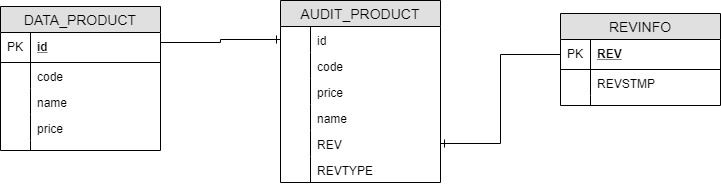

The diagram above was exported from draw.io. Its source (the exported page's mxGraphModel, read from the mxfile embedded in the PNG):
<mxGraphModel dx="754" dy="708" grid="1" gridSize="10" guides="1" tooltips="1" connect="1" arrows="1" fold="1" page="1" pageScale="1" pageWidth="827" pageHeight="1169" math="0" shadow="0">
  <root>
    <mxCell id="0" />
    <mxCell id="1" parent="0" />
    <mxCell id="fWmYoj-yrSYKllli13qA-74" style="edgeStyle=orthogonalEdgeStyle;rounded=0;orthogonalLoop=1;jettySize=auto;html=1;exitX=1;exitY=0.25;exitDx=0;exitDy=0;entryX=0;entryY=0.5;entryDx=0;entryDy=0;endArrow=ERone;endFill=0;" parent="1" source="fWmYoj-yrSYKllli13qA-1" target="fWmYoj-yrSYKllli13qA-30" edge="1">
      <mxGeometry relative="1" as="geometry" />
    </mxCell>
    <mxCell id="fWmYoj-yrSYKllli13qA-1" value="DATA_PRODUCT" style="swimlane;fontStyle=0;childLayout=stackLayout;horizontal=1;startSize=26;fillColor=#e0e0e0;horizontalStack=0;resizeParent=1;resizeParentMax=0;resizeLast=0;collapsible=1;marginBottom=0;swimlaneFillColor=#ffffff;align=center;fontSize=14;" parent="1" vertex="1">
      <mxGeometry x="80" y="182" width="160" height="144" as="geometry" />
    </mxCell>
    <mxCell id="fWmYoj-yrSYKllli13qA-2" value="id" style="shape=partialRectangle;top=0;left=0;right=0;bottom=1;align=left;verticalAlign=middle;fillColor=none;spacingLeft=34;spacingRight=4;overflow=hidden;rotatable=0;points=[[0,0.5],[1,0.5]];portConstraint=eastwest;dropTarget=0;fontStyle=5;fontSize=12;" parent="fWmYoj-yrSYKllli13qA-1" vertex="1">
      <mxGeometry y="26" width="160" height="30" as="geometry" />
    </mxCell>
    <mxCell id="fWmYoj-yrSYKllli13qA-3" value="PK" style="shape=partialRectangle;top=0;left=0;bottom=0;fillColor=none;align=left;verticalAlign=middle;spacingLeft=4;spacingRight=4;overflow=hidden;rotatable=0;points=[];portConstraint=eastwest;part=1;fontSize=12;" parent="fWmYoj-yrSYKllli13qA-2" vertex="1" connectable="0">
      <mxGeometry width="30" height="30" as="geometry" />
    </mxCell>
    <mxCell id="fWmYoj-yrSYKllli13qA-4" value="code" style="shape=partialRectangle;top=0;left=0;right=0;bottom=0;align=left;verticalAlign=top;fillColor=none;spacingLeft=34;spacingRight=4;overflow=hidden;rotatable=0;points=[[0,0.5],[1,0.5]];portConstraint=eastwest;dropTarget=0;fontSize=12;" parent="fWmYoj-yrSYKllli13qA-1" vertex="1">
      <mxGeometry y="56" width="160" height="26" as="geometry" />
    </mxCell>
    <mxCell id="fWmYoj-yrSYKllli13qA-5" value="" style="shape=partialRectangle;top=0;left=0;bottom=0;fillColor=none;align=left;verticalAlign=top;spacingLeft=4;spacingRight=4;overflow=hidden;rotatable=0;points=[];portConstraint=eastwest;part=1;fontSize=12;" parent="fWmYoj-yrSYKllli13qA-4" vertex="1" connectable="0">
      <mxGeometry width="30" height="26" as="geometry" />
    </mxCell>
    <mxCell id="fWmYoj-yrSYKllli13qA-6" value="name" style="shape=partialRectangle;top=0;left=0;right=0;bottom=0;align=left;verticalAlign=top;fillColor=none;spacingLeft=34;spacingRight=4;overflow=hidden;rotatable=0;points=[[0,0.5],[1,0.5]];portConstraint=eastwest;dropTarget=0;fontSize=12;" parent="fWmYoj-yrSYKllli13qA-1" vertex="1">
      <mxGeometry y="82" width="160" height="26" as="geometry" />
    </mxCell>
    <mxCell id="fWmYoj-yrSYKllli13qA-7" value="" style="shape=partialRectangle;top=0;left=0;bottom=0;fillColor=none;align=left;verticalAlign=top;spacingLeft=4;spacingRight=4;overflow=hidden;rotatable=0;points=[];portConstraint=eastwest;part=1;fontSize=12;" parent="fWmYoj-yrSYKllli13qA-6" vertex="1" connectable="0">
      <mxGeometry width="30" height="26" as="geometry" />
    </mxCell>
    <mxCell id="fWmYoj-yrSYKllli13qA-8" value="price" style="shape=partialRectangle;top=0;left=0;right=0;bottom=0;align=left;verticalAlign=top;fillColor=none;spacingLeft=34;spacingRight=4;overflow=hidden;rotatable=0;points=[[0,0.5],[1,0.5]];portConstraint=eastwest;dropTarget=0;fontSize=12;" parent="fWmYoj-yrSYKllli13qA-1" vertex="1">
      <mxGeometry y="108" width="160" height="26" as="geometry" />
    </mxCell>
    <mxCell id="fWmYoj-yrSYKllli13qA-9" value="" style="shape=partialRectangle;top=0;left=0;bottom=0;fillColor=none;align=left;verticalAlign=top;spacingLeft=4;spacingRight=4;overflow=hidden;rotatable=0;points=[];portConstraint=eastwest;part=1;fontSize=12;" parent="fWmYoj-yrSYKllli13qA-8" vertex="1" connectable="0">
      <mxGeometry width="30" height="26" as="geometry" />
    </mxCell>
    <mxCell id="fWmYoj-yrSYKllli13qA-10" value="" style="shape=partialRectangle;top=0;left=0;right=0;bottom=0;align=left;verticalAlign=top;fillColor=none;spacingLeft=34;spacingRight=4;overflow=hidden;rotatable=0;points=[[0,0.5],[1,0.5]];portConstraint=eastwest;dropTarget=0;fontSize=12;" parent="fWmYoj-yrSYKllli13qA-1" vertex="1">
      <mxGeometry y="134" width="160" height="10" as="geometry" />
    </mxCell>
    <mxCell id="fWmYoj-yrSYKllli13qA-11" value="" style="shape=partialRectangle;top=0;left=0;bottom=0;fillColor=none;align=left;verticalAlign=top;spacingLeft=4;spacingRight=4;overflow=hidden;rotatable=0;points=[];portConstraint=eastwest;part=1;fontSize=12;" parent="fWmYoj-yrSYKllli13qA-10" vertex="1" connectable="0">
      <mxGeometry width="30" height="10" as="geometry" />
    </mxCell>
    <mxCell id="fWmYoj-yrSYKllli13qA-25" value="AUDIT_PRODUCT" style="swimlane;fontStyle=0;childLayout=stackLayout;horizontal=1;startSize=26;fillColor=#e0e0e0;horizontalStack=0;resizeParent=1;resizeParentMax=0;resizeLast=0;collapsible=1;marginBottom=0;swimlaneFillColor=#ffffff;align=center;fontSize=14;" parent="1" vertex="1">
      <mxGeometry x="360" y="176" width="160" height="182" as="geometry" />
    </mxCell>
    <mxCell id="fWmYoj-yrSYKllli13qA-30" value="id" style="shape=partialRectangle;top=0;left=0;right=0;bottom=0;align=left;verticalAlign=top;fillColor=none;spacingLeft=34;spacingRight=4;overflow=hidden;rotatable=0;points=[[0,0.5],[1,0.5]];portConstraint=eastwest;dropTarget=0;fontSize=12;" parent="fWmYoj-yrSYKllli13qA-25" vertex="1">
      <mxGeometry y="26" width="160" height="26" as="geometry" />
    </mxCell>
    <mxCell id="fWmYoj-yrSYKllli13qA-31" value="" style="shape=partialRectangle;top=0;left=0;bottom=0;fillColor=none;align=left;verticalAlign=top;spacingLeft=4;spacingRight=4;overflow=hidden;rotatable=0;points=[];portConstraint=eastwest;part=1;fontSize=12;" parent="fWmYoj-yrSYKllli13qA-30" vertex="1" connectable="0">
      <mxGeometry width="30" height="26" as="geometry" />
    </mxCell>
    <mxCell id="fWmYoj-yrSYKllli13qA-36" value="code" style="shape=partialRectangle;top=0;left=0;right=0;bottom=0;align=left;verticalAlign=top;fillColor=none;spacingLeft=34;spacingRight=4;overflow=hidden;rotatable=0;points=[[0,0.5],[1,0.5]];portConstraint=eastwest;dropTarget=0;fontSize=12;" parent="fWmYoj-yrSYKllli13qA-25" vertex="1">
      <mxGeometry y="52" width="160" height="26" as="geometry" />
    </mxCell>
    <mxCell id="fWmYoj-yrSYKllli13qA-37" value="" style="shape=partialRectangle;top=0;left=0;bottom=0;fillColor=none;align=left;verticalAlign=top;spacingLeft=4;spacingRight=4;overflow=hidden;rotatable=0;points=[];portConstraint=eastwest;part=1;fontSize=12;" parent="fWmYoj-yrSYKllli13qA-36" vertex="1" connectable="0">
      <mxGeometry width="30" height="26" as="geometry" />
    </mxCell>
    <mxCell id="fWmYoj-yrSYKllli13qA-40" value="price" style="shape=partialRectangle;top=0;left=0;right=0;bottom=0;align=left;verticalAlign=top;fillColor=none;spacingLeft=34;spacingRight=4;overflow=hidden;rotatable=0;points=[[0,0.5],[1,0.5]];portConstraint=eastwest;dropTarget=0;fontSize=12;" parent="fWmYoj-yrSYKllli13qA-25" vertex="1">
      <mxGeometry y="78" width="160" height="26" as="geometry" />
    </mxCell>
    <mxCell id="fWmYoj-yrSYKllli13qA-41" value="" style="shape=partialRectangle;top=0;left=0;bottom=0;fillColor=none;align=left;verticalAlign=top;spacingLeft=4;spacingRight=4;overflow=hidden;rotatable=0;points=[];portConstraint=eastwest;part=1;fontSize=12;" parent="fWmYoj-yrSYKllli13qA-40" vertex="1" connectable="0">
      <mxGeometry width="30" height="26" as="geometry" />
    </mxCell>
    <mxCell id="fWmYoj-yrSYKllli13qA-42" value="name" style="shape=partialRectangle;top=0;left=0;right=0;bottom=0;align=left;verticalAlign=top;fillColor=none;spacingLeft=34;spacingRight=4;overflow=hidden;rotatable=0;points=[[0,0.5],[1,0.5]];portConstraint=eastwest;dropTarget=0;fontSize=12;" parent="fWmYoj-yrSYKllli13qA-25" vertex="1">
      <mxGeometry y="104" width="160" height="26" as="geometry" />
    </mxCell>
    <mxCell id="fWmYoj-yrSYKllli13qA-43" value="" style="shape=partialRectangle;top=0;left=0;bottom=0;fillColor=none;align=left;verticalAlign=top;spacingLeft=4;spacingRight=4;overflow=hidden;rotatable=0;points=[];portConstraint=eastwest;part=1;fontSize=12;" parent="fWmYoj-yrSYKllli13qA-42" vertex="1" connectable="0">
      <mxGeometry width="30" height="26" as="geometry" />
    </mxCell>
    <mxCell id="fWmYoj-yrSYKllli13qA-72" value="REV" style="shape=partialRectangle;top=0;left=0;right=0;bottom=0;align=left;verticalAlign=top;fillColor=none;spacingLeft=34;spacingRight=4;overflow=hidden;rotatable=0;points=[[0,0.5],[1,0.5]];portConstraint=eastwest;dropTarget=0;fontSize=12;" parent="fWmYoj-yrSYKllli13qA-25" vertex="1">
      <mxGeometry y="130" width="160" height="26" as="geometry" />
    </mxCell>
    <mxCell id="fWmYoj-yrSYKllli13qA-73" value="" style="shape=partialRectangle;top=0;left=0;bottom=0;fillColor=none;align=left;verticalAlign=top;spacingLeft=4;spacingRight=4;overflow=hidden;rotatable=0;points=[];portConstraint=eastwest;part=1;fontSize=12;" parent="fWmYoj-yrSYKllli13qA-72" vertex="1" connectable="0">
      <mxGeometry width="30" height="26" as="geometry" />
    </mxCell>
    <mxCell id="fWmYoj-yrSYKllli13qA-38" value="REVTYPE&#10;&#10;" style="shape=partialRectangle;top=0;left=0;right=0;bottom=0;align=left;verticalAlign=top;fillColor=none;spacingLeft=34;spacingRight=4;overflow=hidden;rotatable=0;points=[[0,0.5],[1,0.5]];portConstraint=eastwest;dropTarget=0;fontSize=12;" parent="fWmYoj-yrSYKllli13qA-25" vertex="1">
      <mxGeometry y="156" width="160" height="26" as="geometry" />
    </mxCell>
    <mxCell id="fWmYoj-yrSYKllli13qA-39" value="" style="shape=partialRectangle;top=0;left=0;bottom=0;fillColor=none;align=left;verticalAlign=top;spacingLeft=4;spacingRight=4;overflow=hidden;rotatable=0;points=[];portConstraint=eastwest;part=1;fontSize=12;" parent="fWmYoj-yrSYKllli13qA-38" vertex="1" connectable="0">
      <mxGeometry width="30" height="26" as="geometry" />
    </mxCell>
    <mxCell id="fWmYoj-yrSYKllli13qA-59" value="REVINFO" style="swimlane;fontStyle=0;childLayout=stackLayout;horizontal=1;startSize=26;fillColor=#e0e0e0;horizontalStack=0;resizeParent=1;resizeParentMax=0;resizeLast=0;collapsible=1;marginBottom=0;swimlaneFillColor=#ffffff;align=center;fontSize=14;" parent="1" vertex="1">
      <mxGeometry x="640" y="189" width="160" height="92" as="geometry" />
    </mxCell>
    <mxCell id="fWmYoj-yrSYKllli13qA-60" value="REV" style="shape=partialRectangle;top=0;left=0;right=0;bottom=1;align=left;verticalAlign=middle;fillColor=none;spacingLeft=34;spacingRight=4;overflow=hidden;rotatable=0;points=[[0,0.5],[1,0.5]];portConstraint=eastwest;dropTarget=0;fontStyle=5;fontSize=12;" parent="fWmYoj-yrSYKllli13qA-59" vertex="1">
      <mxGeometry y="26" width="160" height="30" as="geometry" />
    </mxCell>
    <mxCell id="fWmYoj-yrSYKllli13qA-61" value="PK" style="shape=partialRectangle;top=0;left=0;bottom=0;fillColor=none;align=left;verticalAlign=middle;spacingLeft=4;spacingRight=4;overflow=hidden;rotatable=0;points=[];portConstraint=eastwest;part=1;fontSize=12;" parent="fWmYoj-yrSYKllli13qA-60" vertex="1" connectable="0">
      <mxGeometry width="30" height="30" as="geometry" />
    </mxCell>
    <mxCell id="fWmYoj-yrSYKllli13qA-62" value="REVSTMP" style="shape=partialRectangle;top=0;left=0;right=0;bottom=0;align=left;verticalAlign=top;fillColor=none;spacingLeft=34;spacingRight=4;overflow=hidden;rotatable=0;points=[[0,0.5],[1,0.5]];portConstraint=eastwest;dropTarget=0;fontSize=12;" parent="fWmYoj-yrSYKllli13qA-59" vertex="1">
      <mxGeometry y="56" width="160" height="26" as="geometry" />
    </mxCell>
    <mxCell id="fWmYoj-yrSYKllli13qA-63" value="" style="shape=partialRectangle;top=0;left=0;bottom=0;fillColor=none;align=left;verticalAlign=top;spacingLeft=4;spacingRight=4;overflow=hidden;rotatable=0;points=[];portConstraint=eastwest;part=1;fontSize=12;" parent="fWmYoj-yrSYKllli13qA-62" vertex="1" connectable="0">
      <mxGeometry width="30" height="26" as="geometry" />
    </mxCell>
    <mxCell id="fWmYoj-yrSYKllli13qA-68" value="" style="shape=partialRectangle;top=0;left=0;right=0;bottom=0;align=left;verticalAlign=top;fillColor=none;spacingLeft=34;spacingRight=4;overflow=hidden;rotatable=0;points=[[0,0.5],[1,0.5]];portConstraint=eastwest;dropTarget=0;fontSize=12;" parent="fWmYoj-yrSYKllli13qA-59" vertex="1">
      <mxGeometry y="82" width="160" height="10" as="geometry" />
    </mxCell>
    <mxCell id="fWmYoj-yrSYKllli13qA-69" value="" style="shape=partialRectangle;top=0;left=0;bottom=0;fillColor=none;align=left;verticalAlign=top;spacingLeft=4;spacingRight=4;overflow=hidden;rotatable=0;points=[];portConstraint=eastwest;part=1;fontSize=12;" parent="fWmYoj-yrSYKllli13qA-68" vertex="1" connectable="0">
      <mxGeometry width="30" height="10" as="geometry" />
    </mxCell>
    <mxCell id="fWmYoj-yrSYKllli13qA-75" style="edgeStyle=orthogonalEdgeStyle;rounded=0;orthogonalLoop=1;jettySize=auto;html=1;exitX=0;exitY=0.5;exitDx=0;exitDy=0;entryX=1;entryY=0.5;entryDx=0;entryDy=0;endArrow=ERone;endFill=0;" parent="1" source="fWmYoj-yrSYKllli13qA-60" target="fWmYoj-yrSYKllli13qA-72" edge="1">
      <mxGeometry relative="1" as="geometry" />
    </mxCell>
  </root>
</mxGraphModel>